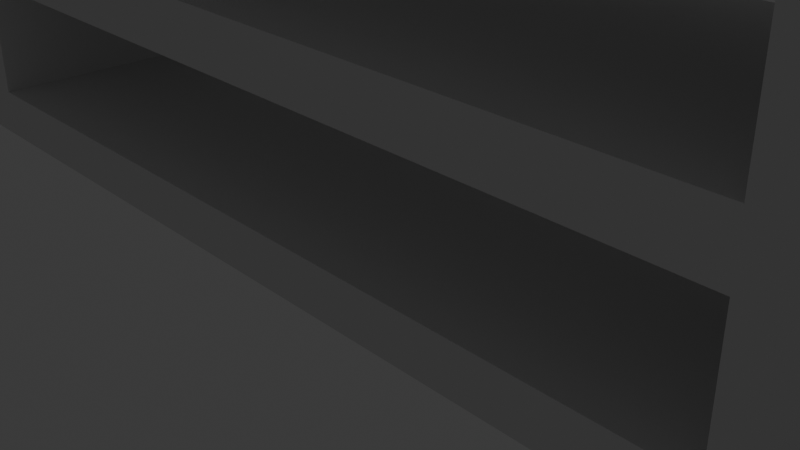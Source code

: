 # Source: Shelf.blend  (saved by Blender 4.2.66; exported with 4.5.12 LTS)
import bpy
from mathutils import Matrix  # noqa: F401  (used for matrix-valued properties, if any)

bpy.ops.wm.read_factory_settings(use_empty=True)
scene = bpy.context.scene
scene.name = 'Scene'

# ---- collections
col_collection = bpy.data.collections.new('Collection'); scene.collection.children.link(col_collection)

# ---- world
world_world = bpy.data.worlds.new('World'); scene.world = world_world
world_world.use_nodes = True; world_world.node_tree.nodes.clear()
_N = world_world.node_tree.nodes; _L = world_world.node_tree.links
n0 = _N.new('ShaderNodeOutputWorld'); n0.name = 'World Output'; n0.location = (300, 300)
n1 = _N.new('ShaderNodeBackground'); n1.name = 'Background'; n1.location = (10, 300)
n1.inputs[0].default_value = (0.05088, 0.05088, 0.05088, 1.0)
_L.new(n1.outputs[0], n0.inputs[0])
n0.is_active_output = True
world_world.color = (0.05088, 0.05088, 0.05088)
world_world.sun_shadow_jitter_overblur = 0.0

# ---- cameras
cam_camera = bpy.data.cameras.new('Camera')
cam_camera.clip_end = 100.0
cam_camera.ortho_scale = 7.314

# ---- lights
light_light = bpy.data.lights.new('Light', 'POINT')
light_light.energy = 1000.0
light_light.shadow_soft_size = 0.1

# ---- meshes
me_cube_002 = bpy.data.meshes.new('Cube.002')
me_cube_002.from_pydata([(-1.0, -1.0, -1.0), (-1.0, -1.0, 1.0), (-1.0, 1.0, -1.0), (-1.0, 1.0, 1.0), (1.0, -1.0, -1.0), (1.0, -1.0, 1.0), (1.0, 1.0, -1.0), (1.0, 1.0, 1.0), (-1.0, -0.8718, -1.0), (-1.0, -0.8718, 1.0), (1.0, -0.8718, -1.0), (1.0, -0.8718, 1.0), (-1.0, 0.8746, 1.0), (1.0, 0.8746, -1.0), (-1.0, 0.8746, -1.0), (1.0, 0.8746, 1.0), (-1.0, -1.0, 0.7426), (-1.0, 1.0, 0.7426), (1.0, 1.0, 0.7426), (1.0, -1.0, 0.7426), (1.0, -0.8718, 0.7426), (-1.0, -0.8718, 0.7426), (1.0, 0.8746, 0.7426), (-1.0, 0.8746, 0.7426), (-1.0, 1.0, -0.7587), (1.0, 1.0, -0.7587), (1.0, -1.0, -0.7587), (1.0, -0.8718, -0.7587), (-1.0, -0.8718, -0.7587), (1.0, 0.8746, -0.7587), (-1.0, 0.8746, -0.7587), (-1.0, -1.0, -0.7587), (-1.0, -1.0, 0.1037), (-1.0, 1.0, 0.1037), (1.0, 1.0, 0.1037), (1.0, -1.0, 0.1037), (1.0, -0.8718, 0.1037), (-1.0, -0.8718, 0.1037), (1.0, 0.8746, 0.1037), (-1.0, 0.8746, 0.1037), (-1.0, 1.0, -0.1607), (1.0, 1.0, -0.1607), (1.0, -1.0, -0.1607), (1.0, -0.8718, -0.1607), (-1.0, -0.8718, -0.1607), (1.0, 0.8746, -0.1607), (-1.0, 0.8746, -0.1607), (-1.0, -1.0, -0.1607)], [], [(23, 12, 3, 17), (17, 3, 7, 18), (20, 11, 5, 19), (19, 5, 1, 16), (8, 10, 4, 0), (11, 9, 1, 5), (15, 12, 9, 11), (14, 13, 10, 8), (22, 15, 11, 20), (16, 1, 9, 21), (18, 7, 15, 22), (2, 6, 13, 14), (7, 3, 12, 15), (21, 9, 12, 23), (22, 20, 21, 23), (34, 18, 22, 38), (32, 16, 21, 37), (38, 22, 23, 39), (35, 19, 16, 32), (36, 20, 19, 35), (33, 17, 18, 34), (39, 23, 17, 33), (14, 30, 24, 2), (2, 24, 25, 6), (10, 27, 26, 4), (4, 26, 31, 0), (13, 29, 27, 10), (0, 31, 28, 8), (6, 25, 29, 13), (8, 28, 30, 14), (46, 39, 33, 40), (40, 33, 34, 41), (43, 36, 35, 42), (42, 35, 32, 47), (45, 38, 36, 43), (47, 32, 37, 44), (41, 34, 38, 45), (44, 37, 39, 46), (36, 38, 39, 37), (25, 41, 45, 29), (31, 47, 44, 28), (20, 36, 37, 21), (26, 42, 47, 31), (27, 43, 42, 26), (24, 40, 41, 25), (30, 46, 40, 24), (44, 46, 45, 43), (46, 30, 29, 45), (30, 28, 27, 29), (28, 44, 43, 27)])
_uv = me_cube_002.uv_layers.new(name='UVMap')
_uv.uv.foreach_set('vector', [0.5928, 0.2343, 0.625, 0.2343, 0.625, 0.25, 0.5928, 0.25, 0.5928, 0.25, 0.625, 0.25, 0.625, 0.5, 0.5928, 0.5, 0.5928, 0.734, 0.625, 0.734, 0.625, 0.75, 0.5928, 0.75, 0.5928, 0.75, 0.625, 0.75, 0.625, 1.0, 0.5928, 1.0, 0.125, 0.734, 0.375, 0.734, 0.375, 0.75, 0.125, 0.75, 0.625, 0.734, 0.875, 0.734, 0.875, 0.75, 0.625, 0.75, 0.625, 0.5157, 0.875, 0.5157, 0.875, 0.734, 0.625, 0.734, 0.125, 0.5157, 0.375, 0.5157, 0.375, 0.734, 0.125, 0.734, 0.5928, 0.5157, 0.625, 0.5157, 0.625, 0.734, 0.5928, 0.734, 0.5928, 0.0, 0.625, 0.0, 0.625, 0.01603, 0.5928, 0.01603, 0.5928, 0.5, 0.625, 0.5, 0.625, 0.5157, 0.5928, 0.5157, 0.125, 0.5, 0.375, 0.5, 0.375, 0.5157, 0.125, 0.5157, 0.625, 0.5, 0.875, 0.5, 0.875, 0.5157, 0.625, 0.5157, 0.5928, 0.01603, 0.625, 0.01603, 0.625, 0.2343, 0.5928, 0.2343, 0.5928, 0.5157, 0.5928, 0.734, 0.5928, 0.01603, 0.5928, 0.2343, 0.513, 0.5, 0.5928, 0.5, 0.5928, 0.5157, 0.513, 0.5157, 0.513, 0.0, 0.5928, 0.0, 0.5928, 0.01603, 0.513, 0.01603, 0.513, 0.5157, 0.5928, 0.5157, 0.5928, 0.2343, 0.513, 0.2343, 0.513, 0.75, 0.5928, 0.75, 0.5928, 1.0, 0.513, 1.0, 0.513, 0.734, 0.5928, 0.734, 0.5928, 0.75, 0.513, 0.75, 0.513, 0.25, 0.5928, 0.25, 0.5928, 0.5, 0.513, 0.5, 0.513, 0.2343, 0.5928, 0.2343, 0.5928, 0.25, 0.513, 0.25, 0.375, 0.2343, 0.4052, 0.2343, 0.4052, 0.25, 0.375, 0.25, 0.375, 0.25, 0.4052, 0.25, 0.4052, 0.5, 0.375, 0.5, 0.375, 0.734, 0.4052, 0.734, 0.4052, 0.75, 0.375, 0.75, 0.375, 0.75, 0.4052, 0.75, 0.4052, 1.0, 0.375, 1.0, 0.375, 0.5157, 0.4052, 0.5157, 0.4052, 0.734, 0.375, 0.734, 0.375, 0.0, 0.4052, 0.0, 0.4052, 0.01603, 0.375, 0.01603, 0.375, 0.5, 0.4052, 0.5, 0.4052, 0.5157, 0.375, 0.5157, 0.375, 0.01603, 0.4052, 0.01603, 0.4052, 0.2343, 0.375, 0.2343, 0.4799, 0.2343, 0.513, 0.2343, 0.513, 0.25, 0.4799, 0.25, 0.4799, 0.25, 0.513, 0.25, 0.513, 0.5, 0.4799, 0.5, 0.4799, 0.734, 0.513, 0.734, 0.513, 0.75, 0.4799, 0.75, 0.4799, 0.75, 0.513, 0.75, 0.513, 1.0, 0.4799, 1.0, 0.4799, 0.5157, 0.513, 0.5157, 0.513, 0.734, 0.4799, 0.734, 0.4799, 0.0, 0.513, 0.0, 0.513, 0.01603, 0.4799, 0.01603, 0.4799, 0.5, 0.513, 0.5, 0.513, 0.5157, 0.4799, 0.5157, 0.4799, 0.01603, 0.513, 0.01603, 0.513, 0.2343, 0.4799, 0.2343, 0.513, 0.734, 0.513, 0.5157, 0.513, 0.2343, 0.513, 0.01603, 0.4052, 0.5, 0.4799, 0.5, 0.4799, 0.5157, 0.4052, 0.5157, 0.4052, 0.0, 0.4799, 0.0, 0.4799, 0.01603, 0.4052, 0.01603, 0.5928, 0.734, 0.513, 0.734, 0.513, 0.01603, 0.5928, 0.01603, 0.4052, 0.75, 0.4799, 0.75, 0.4799, 1.0, 0.4052, 1.0, 0.4052, 0.734, 0.4799, 0.734, 0.4799, 0.75, 0.4052, 0.75, 0.4052, 0.25, 0.4799, 0.25, 0.4799, 0.5, 0.4052, 0.5, 0.4052, 0.2343, 0.4799, 0.2343, 0.4799, 0.25, 0.4052, 0.25, 0.4799, 0.01603, 0.4799, 0.2343, 0.4799, 0.5157, 0.4799, 0.734, 0.4799, 0.2343, 0.4052, 0.2343, 0.4052, 0.5157, 0.4799, 0.5157, 0.4052, 0.2343, 0.4052, 0.01603, 0.4052, 0.734, 0.4052, 0.5157, 0.4052, 0.01603, 0.4799, 0.01603, 0.4799, 0.734, 0.4052, 0.734])
me_cube_002.update()

# ---- objects
ob_light = bpy.data.objects.new('Light', light_light)
ob_camera = bpy.data.objects.new('Camera', cam_camera)
ob_shelf_001 = bpy.data.objects.new('Shelf.001', me_cube_002)

# ---- transforms, parenting, visibility, modifiers, constraints
ob_light.location = (4.076, 1.005, 5.904)
ob_light.rotation_euler = (0.6503, 0.05522, 1.866)
ob_light.lock_rotations_4d = False
ob_light.empty_display_type = 'ARROWS'
ob_light.color = (0.0, 0.0, 0.0, 0.0)
ob_light.lineart.crease_threshold = 0.0
ob_camera.location = (7.359, -6.926, 4.958)
ob_camera.rotation_euler = (1.109, 0.0, 0.8149)
ob_camera.lock_rotations_4d = False
ob_camera.empty_display_type = 'ARROWS'
ob_camera.color = (0.0, 0.0, 0.0, 0.0)
ob_camera.display_type = 'WIRE'
ob_camera.lineart.crease_threshold = 0.0
ob_shelf_001.location = (0.01392, -0.002356, 2.201)
ob_shelf_001.rotation_euler = (0.0, -0.0, 1.557)
ob_shelf_001.scale = (1.859, 5.435, 2.173)

# ---- collection membership
col_collection.objects.link(ob_light)
col_collection.objects.link(ob_camera)
col_collection.objects.link(ob_shelf_001)

# ---- scene / render settings (as saved in the file)
scene.camera = ob_camera
scene.frame_start = 1; scene.frame_end = 250; scene.frame_set(1)
scene.render.engine = 'BLENDER_EEVEE_NEXT'
bpy.context.view_layer.update()

